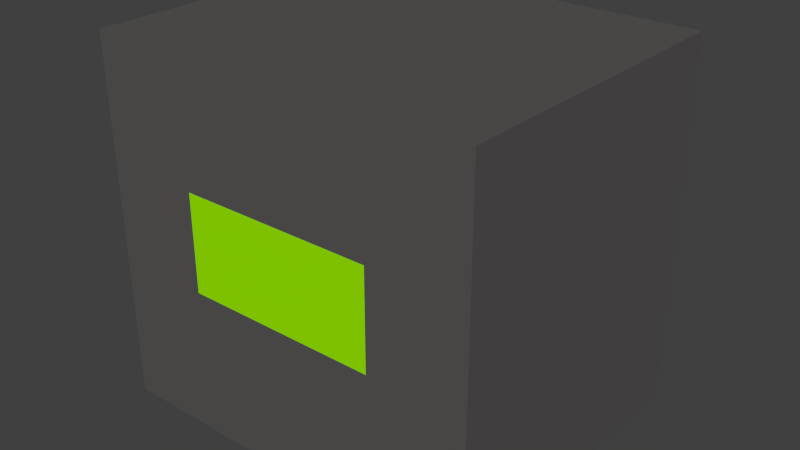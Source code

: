 # Source: stonefurnace.blend  (saved by Blender 2.67.0; exported with 4.5.12 LTS)
import bpy
from mathutils import Matrix  # noqa: F401  (used for matrix-valued properties, if any)

bpy.ops.wm.read_factory_settings(use_empty=True)
scene = bpy.context.scene
scene.name = 'Scene'

# ---- collections
col_collection_1 = bpy.data.collections.new('Collection 1'); scene.collection.children.link(col_collection_1)

# ---- materials (node trees are filled in below, after node groups)
mat_material_003 = bpy.data.materials.new('Material.003')
mat_material_003.alpha_threshold = 0.0
mat_material_003.use_transparent_shadow = False
mat_material_003.diffuse_color = (0.1619, 0.0996, 0.85, 1.0)
mat_material_003.roughness = 0.5
mat_material_003.line_color = (0.0, 0.0, 0.0, 1.0)
mat_material_001 = bpy.data.materials.new('Material.001')
mat_material_001.alpha_threshold = 0.0
mat_material_001.use_transparent_shadow = False
mat_material_001.diffuse_color = (0.1, 0.09579, 0.0945, 1.0)
mat_material_001.roughness = 0.5
mat_material_001.line_color = (0.0, 0.0, 0.0, 1.0)
mat_material_002 = bpy.data.materials.new('Material.002')
mat_material_002.alpha_threshold = 0.0
mat_material_002.use_transparent_shadow = False
mat_material_002.diffuse_color = (0.3241, 0.85, 0.0, 1.0)
mat_material_002.roughness = 0.5
mat_material_002.line_color = (0.0, 0.0, 0.0, 1.0)

# ---- material node trees

# ---- world
world_world = bpy.data.worlds.new('World'); scene.world = world_world
world_world.color = (0.05088, 0.05088, 0.05088)
world_world.use_sun_shadow = False
world_world.sun_shadow_jitter_overblur = 0.0
world_world.cycles.sampling_method = 'MANUAL'
world_world.cycles.sample_map_resolution = 256

# ---- meshes
me_main = bpy.data.meshes.new('main')
me_main.from_pydata([(1.0, 1.0, -1.0), (-1.0, 1.0, -1.0), (1.0, -0.5714, -1.0), (-1.0, -0.5714, -1.0), (1.0, 1.0, 0.8571), (-1.0, 1.0, 0.8571), (1.0, -0.5714, 0.8571), (1.0, -0.5714, 0.2857), (1.0, -0.5714, -0.2857), (-1.0, -0.5714, 0.8571), (-1.0, -0.5714, 0.2857), (-1.0, -0.5714, -0.2857), (-1.0, -0.5714, -0.4286), (0.5714, -0.5714, -0.2857), (-0.5714, -0.5714, -0.2857), (-0.5714, -0.5714, 0.2857), (0.5714, -0.5714, 0.2857), (1.143, 1.143, -1.143), (1.143, -0.7144, -1.143), (-1.143, -0.7144, -1.143), (-1.143, 1.143, -1.143), (1.143, 1.143, 0.9998), (1.143, -0.7144, 0.9998), (-1.143, -0.7144, 0.9998), (-1.143, 1.143, 0.9998), (1.143, -0.7144, -0.2858), (1.143, -0.7144, 0.2856), (-1.143, -0.7144, -0.2858), (-1.143, -0.7144, 0.2856), (0.5714, -0.7144, -0.2858), (0.5714, -0.7144, 0.2856), (-0.5714, -0.7144, -0.2858), (-0.5714, -0.7144, 0.2856)], [], [(17, 18, 19, 20), (6, 4, 0, 2), (2, 3, 11, 8), (8, 13, 16, 7), (5, 4, 6, 9), (10, 15, 14, 11), (7, 10, 9, 6), (3, 1, 5, 9), (0, 4, 5, 1), (17, 21, 22, 18), (24, 23, 22, 21), (24, 20, 19, 23), (3, 2, 0, 1), (26, 30, 29, 25), (26, 22, 23, 28), (31, 32, 28, 27), (18, 25, 27, 19), (20, 24, 21, 17), (14, 31, 29, 13), (16, 13, 29, 30), (16, 30, 32, 15), (31, 14, 15, 32)])
me_main.polygons.foreach_set('material_index', [1, 1, 1, 1, 1, 1, 1, 1, 1, 1, 1, 1, 1, 1, 1, 1, 1, 1, 1, 1, 1, 1])
_uv = me_main.uv_layers.new(name='UVMap')
_uv.uv.foreach_set('vector', [0.7031, 1.0, 0.7031, 0.7656, 0.9062, 0.7656, 0.9062, 1.0, 0.6094, 0.7656, 0.4375, 0.7656, 0.4375, 0.5625, 0.6094, 0.5625, 0.4375, 0.7656, 0.2188, 0.7656, 0.2188, 0.6875, 0.4375, 0.6875, 0.4375, 0.6406, 0.375, 0.6406, 0.375, 0.6875, 0.4375, 0.6875, 0.7812, 0.5625, 0.7812, 0.7656, 0.6094, 0.7656, 0.6094, 0.5625, 0.2812, 0.6406, 0.2188, 0.6406, 0.2188, 0.6875, 0.2812, 0.6875, 0.4375, 0.6406, 0.2188, 0.6406, 0.2188, 0.5625, 0.4375, 0.5625, 0.4375, 0.5625, 0.6094, 0.5625, 0.6094, 0.7656, 0.4375, 0.7656, 0.6562, 0.5625, 0.6562, 0.7656, 0.4844, 0.7656, 0.4844, 0.5625, 0.5, 1.0, 0.5, 0.7656, 0.7031, 0.7656, 0.7031, 1.0, 0.9062, 1.0, 0.7031, 1.0, 0.7031, 0.7656, 0.9062, 0.7656, 0.7031, 0.7656, 0.5, 0.7656, 0.5, 1.0, 0.7031, 1.0, 0.7812, 0.7656, 0.6094, 0.7656, 0.6094, 0.5625, 0.7812, 0.5625, 0.5, 0.8594, 0.4219, 0.8594, 0.4219, 0.9062, 0.5, 0.9062, 0.5, 0.9062, 0.5, 1.0, 0.25, 1.0, 0.25, 0.9062, 0.3281, 0.8594, 0.3281, 0.9062, 0.25, 0.9062, 0.25, 0.8594, 0.5, 0.7656, 0.5, 0.8594, 0.25, 0.8594, 0.25, 0.7656, 0.25, 0.7656, 0.25, 1.0, 0.0, 1.0, 0.0, 0.7656, 0.2812, 0.6406, 0.375, 0.6406, 0.375, 0.6562, 0.2812, 0.6562, 0.4062, 0.9062, 0.4062, 0.8594, 0.4219, 0.8594, 0.4219, 0.9062, 0.375, 0.6875, 0.375, 0.6719, 0.2812, 0.6719, 0.2812, 0.6875, 0.3438, 0.8594, 0.3281, 0.8594, 0.3281, 0.9062, 0.3438, 0.9062])
me_main.materials.append(mat_material_003)
me_main.materials.append(mat_material_001)
me_main.use_remesh_preserve_volume = False
me_main.use_remesh_preserve_attributes = False
me_main.use_mirror_vertex_groups = False
me_main.update()
me_tiroir = bpy.data.meshes.new('tiroir')
me_tiroir.from_pydata([(2.5, 3.126, -5.96e-08), (2.5, 5.96e-08, -5.96e-08), (-2.5, 1.788e-07, -5.96e-08), (2.5, -5.96e-07, 2.499), (-2.5, 3.576e-07, 2.499), (-2.5, 3.126, 0.0), (-2.5, 0.7815, -5.96e-08), (-2.5, 1.563, -5.96e-08), (-2.5, 2.344, -5.96e-08), (-2.5, 0.7457, 2.385), (-2.5, 1.327, 2.122), (-2.5, 1.71, 1.823), (2.5, 2.344, -5.96e-08), (2.5, 1.563, -5.96e-08), (2.5, 0.7815, -5.96e-08), (2.5, 1.71, 1.823), (2.5, 1.327, 2.122), (2.5, 0.7457, 2.385), (2.49, 3.126, -5.96e-08), (2.493, 0.007071, -5.96e-08), (-2.493, 0.007071, -5.96e-08), (2.493, 0.007421, 2.499), (-2.493, 0.007422, 2.499), (-2.49, 3.126, 0.0), (-2.49, 0.7815, -5.96e-08), (-2.49, 1.563, -5.96e-08), (-2.49, 2.344, -5.96e-08), (-2.49, 0.7457, 2.385), (-2.49, 1.327, 2.122), (-2.49, 1.71, 1.823), (2.49, 2.344, -5.96e-08), (2.49, 1.563, -5.96e-08), (2.49, 0.7815, -5.96e-08), (2.49, 1.71, 1.823), (2.49, 1.327, 2.122), (2.49, 0.7457, 2.385)], [], [(1, 3, 4, 2), (4, 9, 6, 2), (9, 10, 7, 6), (10, 11, 8, 7), (11, 5, 8), (0, 15, 12), (15, 16, 13, 12), (16, 17, 14, 13), (17, 3, 1, 14), (22, 21, 19, 20), (24, 27, 22, 20), (25, 28, 27, 24), (26, 29, 28, 25), (26, 23, 29), (30, 33, 18), (31, 34, 33, 30), (32, 35, 34, 31), (19, 21, 35, 32), (2, 6, 24, 20), (11, 10, 28, 29), (15, 0, 18, 33), (1, 2, 20, 19), (8, 5, 23, 26), (7, 8, 26, 25), (12, 13, 31, 30), (17, 16, 34, 35), (10, 9, 27, 28), (3, 17, 35, 21), (16, 15, 33, 34), (13, 14, 32, 31), (6, 7, 25, 24), (14, 1, 19, 32), (4, 3, 21, 22), (0, 12, 30, 18), (5, 11, 29, 23), (9, 4, 22, 27)])
_uv = me_tiroir.uv_layers.new(name='UVMap')
_uv.uv.foreach_set('vector', [0.25, 0.3125, 0.0, 0.3125, 0.0, 0.8125, 0.25, 0.8125, 0.6875, 0.25, 0.6875, 0.0, 0.5625, 0.0, 0.5625, 0.25, 0.75, 0.0, 0.625, 0.0, 0.625, 0.25, 0.75, 0.25, 0.875, 0.25, 0.875, 0.0, 0.75, 0.0, 0.75, 0.25, 0.875, 0.25, 0.875, 0.0, 1.0, 0.0, 0.875, 0.25, 0.875, 0.0, 1.0, 0.25, 0.875, 0.0, 0.75, 0.0, 0.75, 0.25, 0.875, 0.25, 0.75, 0.25, 0.75, 0.0, 0.625, 0.0, 0.625, 0.25, 0.625, 0.0, 0.5, 0.0, 0.5, 0.25, 0.625, 0.25, 1e-05, 0.2759, 0.5517, 0.2759, 0.5517, 1e-05, 1e-05, 1e-05, 0.8276, 0.6896, 0.8276, 0.4138, 0.6897, 0.4138, 0.6897, 0.6896, 0.5517, 0.8276, 0.8276, 0.8276, 0.8276, 0.6897, 0.5517, 0.6897, 0.8965, 0.9655, 0.8965, 0.6897, 0.8276, 0.6897, 0.8276, 0.9655, 0.2759, 0.2759, 0.2759, 0.4138, 0.5517, 0.2759, 0.8276, 0.4138, 0.8276, 0.6896, 0.9655, 0.4138, 0.2759, 0.8276, 0.5517, 0.8276, 0.5517, 0.7586, 0.2759, 0.7586, 0.8276, 0.4138, 0.8276, 0.1379, 0.6897, 0.1379, 0.6897, 0.4138, 0.2759, 0.5517, 0.5517, 0.5517, 0.5517, 0.4138, 0.2759, 0.4138, 0.8793, 0.1379, 0.8793, 1e-05, 0.8621, 1e-05, 0.8621, 0.1379, 0.5862, 0.8965, 0.5862, 0.8276, 0.569, 0.8276, 0.569, 0.8965, 1e-05, 0.8448, 0.2759, 0.8448, 0.2759, 0.8276, 1e-05, 0.8276, 1.0, 0.9655, 1.0, 0.4138, 0.9828, 0.4138, 0.9828, 0.9655, 1e-05, 0.8621, 0.1379, 0.8621, 0.1379, 0.8448, 1e-05, 0.8448, 0.8621, 0.1379, 0.8621, 1e-05, 0.8448, 1e-05, 0.8448, 0.1379, 0.6207, 0.8448, 0.7586, 0.8448, 0.7586, 0.8276, 0.6207, 0.8276, 0.569, 0.8965, 0.569, 0.8276, 0.5517, 0.8276, 0.5517, 0.8965, 0.6207, 0.8965, 0.6207, 0.8276, 0.6035, 0.8276, 0.6035, 0.8965, 0.8965, 0.1379, 0.8965, 1e-05, 0.8793, 1e-05, 0.8793, 0.1379, 0.6034, 0.8965, 0.6034, 0.8276, 0.5862, 0.8276, 0.5862, 0.8965, 0.4138, 0.8448, 0.5517, 0.8448, 0.5517, 0.8276, 0.4138, 0.8276, 0.8448, 0.1379, 0.8448, 1e-05, 0.8276, 1e-05, 0.8276, 0.1379, 0.2759, 0.8448, 0.4138, 0.8448, 0.4138, 0.8276, 0.2759, 0.8276, 0.9827, 0.9655, 0.9827, 0.4138, 0.9655, 0.4138, 0.9655, 0.9655, 0.2759, 0.8621, 0.4138, 0.8621, 0.4138, 0.8448, 0.2759, 0.8448, 0.9138, 0.4138, 0.9138, 0.1379, 0.8966, 0.1379, 0.8966, 0.4138, 0.1379, 0.8621, 0.2759, 0.8621, 0.2759, 0.8448, 0.1379, 0.8448])
me_tiroir.materials.append(mat_material_002)
me_tiroir.use_remesh_preserve_volume = False
me_tiroir.use_remesh_preserve_attributes = False
me_tiroir.use_mirror_vertex_groups = False
me_tiroir.update()

# ---- objects
ob_main = bpy.data.objects.new('main', me_main)
ob_tiroir = bpy.data.objects.new('tiroir', me_tiroir)

# ---- transforms, parenting, visibility, modifiers, constraints
ob_main.location = (0.0, 0.0, 0.0)
ob_main.scale = (0.4375, 0.4375, 0.4375)
ob_main.lineart.crease_threshold = 0.0
ob_tiroir.location = (0.0, -0.3126, -0.125)
ob_tiroir.scale = (0.1, 0.1, 0.1)
ob_tiroir.lineart.crease_threshold = 0.0

# ---- collection membership
col_collection_1.objects.link(ob_main)
col_collection_1.objects.link(ob_tiroir)

# ---- scene / render settings (as saved in the file)
scene.frame_start = 1; scene.frame_end = 250; scene.frame_set(1)
scene.render.engine = 'BLENDER_EEVEE_NEXT'
scene.render.image_settings.color_mode = 'RGB'
scene.render.image_settings.compression = 90
scene.render.resolution_percentage = 50
scene.render.dither_intensity = 0.0
scene.render.bake_margin = 2
scene.render.bake_bias = 0.0
scene.cycles.use_denoising = False
scene.cycles.samples = 10
scene.cycles.sampling_pattern = 'TABULATED_SOBOL'
scene.cycles.light_sampling_threshold = 0.0
scene.cycles.use_adaptive_sampling = False
scene.cycles.use_light_tree = False
scene.cycles.blur_glossy = 0.0
scene.cycles.volume_bounces = 1
scene.cycles.pixel_filter_type = 'GAUSSIAN'
scene.cycles.sample_clamp_indirect = 0.0
scene.view_settings.view_transform = 'Standard'
bpy.context.view_layer.update()

# ---- added for rendering (the .blend has no active camera and no usable light): camera, sun
cam_auto = bpy.data.cameras.new('AutoCamera')
cam_auto.lens = 50.0
cam_auto.sensor_width = 36.0
cam_auto.clip_end = 1000.0
ob_auto_camera = bpy.data.objects.new('AutoCamera', cam_auto)
scene.collection.objects.link(ob_auto_camera)
ob_auto_camera.location = (1.47428, -1.67541, 1.14813)
ob_auto_camera.rotation_euler = (1.09748, -7.21219e-08, 0.694738)
scene.camera = ob_auto_camera
light_auto_sun = bpy.data.lights.new('AutoSun', 'SUN')
light_auto_sun.energy = 3.0
light_auto_sun.angle = 0.0523599
ob_auto_sun = bpy.data.objects.new('AutoSun', light_auto_sun)
scene.collection.objects.link(ob_auto_sun)
ob_auto_sun.rotation_euler = (0.872665, 0.174533, 0.523599)
bpy.context.view_layer.update()
